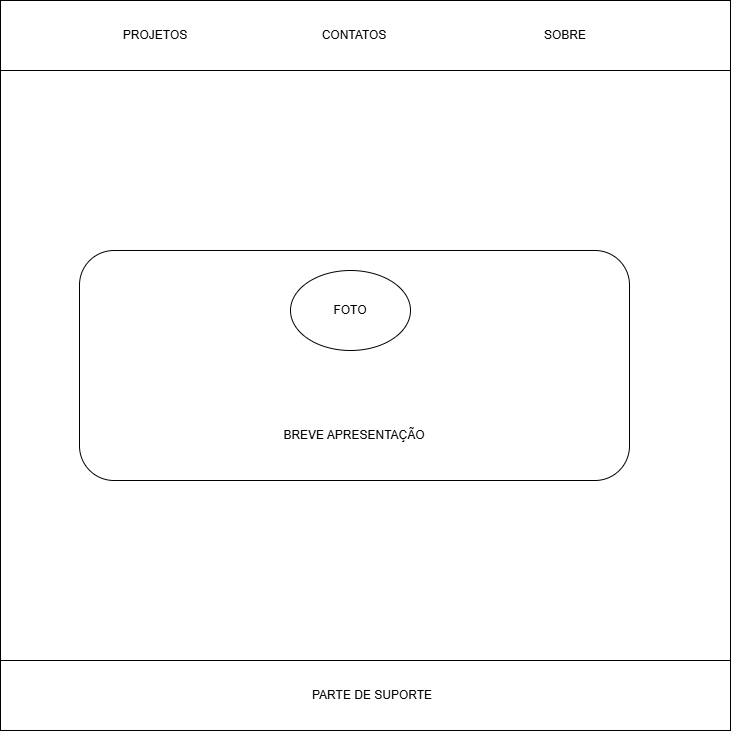

The diagram above was exported from draw.io. Its source (the exported page's mxGraphModel, read from the mxfile embedded in the PNG):
<mxGraphModel dx="1434" dy="784" grid="1" gridSize="10" guides="1" tooltips="1" connect="1" arrows="1" fold="1" page="1" pageScale="1" pageWidth="827" pageHeight="1169" math="0" shadow="0">
  <root>
    <mxCell id="0" />
    <mxCell id="1" parent="0" />
    <mxCell id="x05V9S2jED9BgEZctAXB-1" value="" style="whiteSpace=wrap;html=1;aspect=fixed;" vertex="1" parent="1">
      <mxGeometry x="60" y="150" width="730" height="730" as="geometry" />
    </mxCell>
    <mxCell id="x05V9S2jED9BgEZctAXB-2" value="" style="rounded=0;whiteSpace=wrap;html=1;" vertex="1" parent="1">
      <mxGeometry x="60" y="150" width="730" height="70" as="geometry" />
    </mxCell>
    <mxCell id="x05V9S2jED9BgEZctAXB-5" value="PROJETOS" style="text;html=1;align=center;verticalAlign=middle;whiteSpace=wrap;rounded=0;" vertex="1" parent="1">
      <mxGeometry x="170" y="170" width="90" height="30" as="geometry" />
    </mxCell>
    <mxCell id="x05V9S2jED9BgEZctAXB-7" value="CONTATOS" style="text;html=1;align=center;verticalAlign=middle;whiteSpace=wrap;rounded=0;" vertex="1" parent="1">
      <mxGeometry x="369" y="170" width="90" height="30" as="geometry" />
    </mxCell>
    <mxCell id="x05V9S2jED9BgEZctAXB-8" value="SOBRE" style="text;html=1;align=center;verticalAlign=middle;whiteSpace=wrap;rounded=0;" vertex="1" parent="1">
      <mxGeometry x="570" y="170" width="110" height="30" as="geometry" />
    </mxCell>
    <mxCell id="x05V9S2jED9BgEZctAXB-9" value="" style="rounded=1;whiteSpace=wrap;html=1;" vertex="1" parent="1">
      <mxGeometry x="139" y="400" width="550" height="230" as="geometry" />
    </mxCell>
    <mxCell id="x05V9S2jED9BgEZctAXB-10" value="FOTO" style="ellipse;whiteSpace=wrap;html=1;" vertex="1" parent="1">
      <mxGeometry x="350" y="420" width="120" height="80" as="geometry" />
    </mxCell>
    <mxCell id="x05V9S2jED9BgEZctAXB-11" value="BREVE APRESENTAÇÃO" style="text;html=1;align=center;verticalAlign=middle;whiteSpace=wrap;rounded=0;" vertex="1" parent="1">
      <mxGeometry x="159" y="545" width="510" height="80" as="geometry" />
    </mxCell>
    <mxCell id="x05V9S2jED9BgEZctAXB-14" value="" style="rounded=0;whiteSpace=wrap;html=1;" vertex="1" parent="1">
      <mxGeometry x="60" y="810" width="730" height="70" as="geometry" />
    </mxCell>
    <mxCell id="x05V9S2jED9BgEZctAXB-15" value="PARTE DE SUPORTE" style="text;html=1;align=center;verticalAlign=middle;whiteSpace=wrap;rounded=0;" vertex="1" parent="1">
      <mxGeometry x="354" y="830" width="156" height="30" as="geometry" />
    </mxCell>
  </root>
</mxGraphModel>